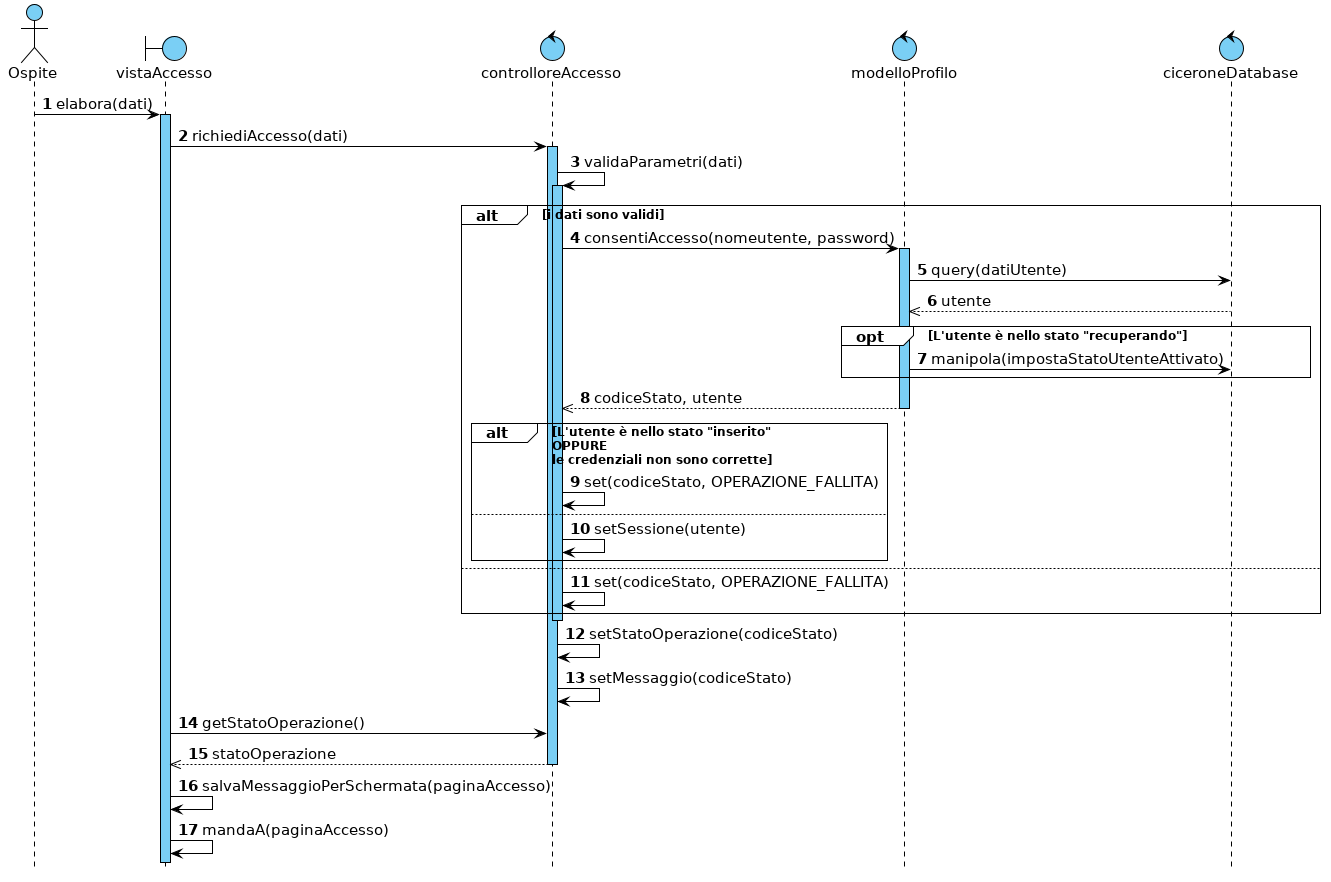

The diagram above was rendered by PlantUML. Its source (embedded in the PNG):
@startuml

hide footbox



skinparam backgroundColor white
skinparam shadowing false

skinparam {
    ArrowColor                         black
    ArrowFontSize                      15
    ArrowTextAlignment                 center
    SequenceActorBorderThickness       1
    SequenceGroupBorderThickness       1
    SequenceGroupBackgroundColor       white
    SequenceGroupFontSize              12
    SequenceGroupHeaderFontSize        15
    SequenceLifeLineBorderColor        black
    SequenceLifeLineBackgroundColor    #7acff5
    SequenceLifeLineBorderThickness    1
    SequenceParticipantBackgroundColor #7acff5
    SequenceParticipantBorderColor     black
    SequenceParticipantBorderThickness 1
    ParticipantFontSize                15
    BoundaryBackgroundColor            #7acff5
    BoundaryBorderColor                black
    BoundaryFontSize                   15
    ControlBackgroundColor             #7acff5
    ControlBorderColor                 black
    ControlFontSize                    15
    ActorFontSize                      15
    ActorBorderColor                   black
    ActorBackgroundColor               #7acff5
    NoteBackgroundColor                #7acff5
    NoteBorderColor                    black
}


autonumber

actor Ospite
boundary vistaAccesso
control controlloreAccesso
control modelloProfilo
control ciceroneDatabase

Ospite -> vistaAccesso : elabora(dati)
activate vistaAccesso
vistaAccesso -> controlloreAccesso : richiediAccesso(dati)
activate controlloreAccesso
controlloreAccesso -> controlloreAccesso : validaParametri(dati)
activate controlloreAccesso

alt i dati sono validi
    controlloreAccesso -> modelloProfilo : consentiAccesso(nomeutente, password)
    activate modelloProfilo
    
    modelloProfilo -> ciceroneDatabase : query(datiUtente)
    modelloProfilo <<-- ciceroneDatabase : utente

    opt L'utente è nello stato "recuperando"
        modelloProfilo -> ciceroneDatabase : manipola(impostaStatoUtenteAttivato)
    end
    controlloreAccesso <<-- modelloProfilo : codiceStato, utente
    deactivate modelloProfilo


    alt L'utente è nello stato "inserito"\nOPPURE\nle credenziali non sono corrette
        controlloreAccesso -> controlloreAccesso : set(codiceStato, OPERAZIONE_FALLITA)
    else
        controlloreAccesso -> controlloreAccesso : setSessione(utente)
    end
else
    controlloreAccesso -> controlloreAccesso : set(codiceStato, OPERAZIONE_FALLITA)
end

deactivate controlloreAccesso
controlloreAccesso -> controlloreAccesso : setStatoOperazione(codiceStato)
controlloreAccesso -> controlloreAccesso : setMessaggio(codiceStato)

vistaAccesso -> controlloreAccesso : getStatoOperazione()
vistaAccesso <<-- controlloreAccesso : statoOperazione
deactivate controlloreAccesso

vistaAccesso -> vistaAccesso : salvaMessaggioPerSchermata(paginaAccesso)
vistaAccesso -> vistaAccesso : mandaA(paginaAccesso)

@enduml